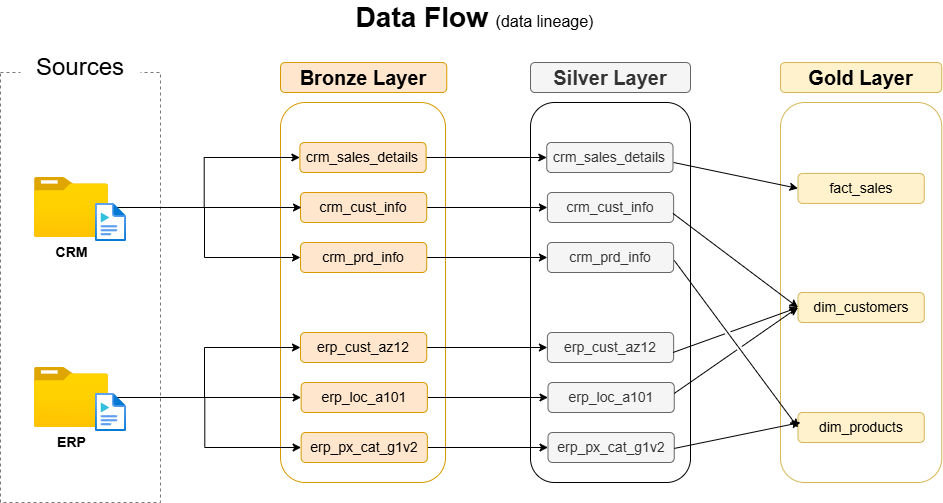

The diagram above was exported from draw.io. Its source (the exported page's mxGraphModel, read from the mxfile embedded in the PNG):
<mxGraphModel dx="1042" dy="626" grid="1" gridSize="10" guides="1" tooltips="1" connect="1" arrows="1" fold="1" page="1" pageScale="1" pageWidth="350" pageHeight="583" background="#ffffff" math="0" shadow="0">
  <root>
    <mxCell id="0" />
    <mxCell id="1" parent="0" />
    <mxCell id="_wHUsuA2qoylumLN7HJ8-1" parent="1" style="rounded=0;whiteSpace=wrap;html=1;fillColor=none;dashed=1;strokeColor=light-dark(#787878, #ededed);align=left;" value="" vertex="1">
      <mxGeometry height="430" width="160" x="49.99999999999999" y="110" as="geometry" />
    </mxCell>
    <mxCell id="_wHUsuA2qoylumLN7HJ8-2" parent="1" style="rounded=0;whiteSpace=wrap;html=1;strokeColor=none;" value="&lt;font style=&quot;font-size: 24px;&quot;&gt;Sources&lt;/font&gt;" vertex="1">
      <mxGeometry height="30" width="120" x="70" y="90" as="geometry" />
    </mxCell>
    <mxCell id="_wHUsuA2qoylumLN7HJ8-8" parent="1" style="rounded=1;whiteSpace=wrap;html=1;fillColor=#ffe6cc;strokeColor=#d79b00;fontStyle=1" value="&lt;font style=&quot;font-size: 20px;&quot;&gt;Bronze Layer&lt;/font&gt;" vertex="1">
      <mxGeometry height="30" width="166.25" x="330" y="100" as="geometry" />
    </mxCell>
    <mxCell id="_wHUsuA2qoylumLN7HJ8-9" parent="1" style="rounded=1;whiteSpace=wrap;html=1;fillColor=none;strokeColor=#d79b00;" value="" vertex="1">
      <mxGeometry height="380" width="165" x="330" y="140" as="geometry" />
    </mxCell>
    <mxCell id="_wHUsuA2qoylumLN7HJ8-10" parent="1" style="rounded=1;whiteSpace=wrap;html=1;fillColor=#f5f5f5;strokeColor=#666666;fontStyle=1;fontColor=#333333;" value="&lt;font style=&quot;font-size: 20px;&quot;&gt;Silver Layer&lt;/font&gt;" vertex="1">
      <mxGeometry height="30" width="160" x="580" y="100" as="geometry" />
    </mxCell>
    <mxCell id="_wHUsuA2qoylumLN7HJ8-11" parent="1" style="rounded=1;whiteSpace=wrap;html=1;fillColor=none;strokeColor=default;fontColor=#333333;" value="" vertex="1">
      <mxGeometry height="380" width="160" x="580" y="140" as="geometry" />
    </mxCell>
    <mxCell id="_wHUsuA2qoylumLN7HJ8-12" parent="1" style="rounded=1;whiteSpace=wrap;html=1;fillColor=#fff2cc;strokeColor=#d6b656;fontStyle=1" value="&lt;font style=&quot;font-size: 20px;&quot;&gt;Gold Layer&lt;/font&gt;" vertex="1">
      <mxGeometry height="30" width="161.25" x="830" y="100" as="geometry" />
    </mxCell>
    <mxCell id="_wHUsuA2qoylumLN7HJ8-13" parent="1" style="rounded=1;whiteSpace=wrap;html=1;fillColor=none;strokeColor=#d6b656;" value="" vertex="1">
      <mxGeometry height="380" width="161.25" x="830" y="140" as="geometry" />
    </mxCell>
    <mxCell id="gNpU1zruJu8cCtdH5KxS-29" edge="1" parent="1" source="_wHUsuA2qoylumLN7HJ8-20" style="edgeStyle=orthogonalEdgeStyle;rounded=0;orthogonalLoop=1;jettySize=auto;html=1;" target="gNpU1zruJu8cCtdH5KxS-7">
      <mxGeometry relative="1" as="geometry" />
    </mxCell>
    <mxCell id="gNpU1zruJu8cCtdH5KxS-30" edge="1" parent="1" source="_wHUsuA2qoylumLN7HJ8-20" style="edgeStyle=orthogonalEdgeStyle;rounded=0;orthogonalLoop=1;jettySize=auto;html=1;entryX=0;entryY=0.5;entryDx=0;entryDy=0;" target="gNpU1zruJu8cCtdH5KxS-6">
      <mxGeometry relative="1" as="geometry" />
    </mxCell>
    <mxCell id="gNpU1zruJu8cCtdH5KxS-31" edge="1" parent="1" source="_wHUsuA2qoylumLN7HJ8-20" style="edgeStyle=orthogonalEdgeStyle;rounded=0;orthogonalLoop=1;jettySize=auto;html=1;entryX=0;entryY=0.5;entryDx=0;entryDy=0;" target="gNpU1zruJu8cCtdH5KxS-8">
      <mxGeometry relative="1" as="geometry" />
    </mxCell>
    <mxCell id="_wHUsuA2qoylumLN7HJ8-20" parent="1" style="image;aspect=fixed;html=1;points=[];align=center;fontSize=12;image=img/lib/azure2/general/Folder_Blank.svg;" value="&lt;span style=&quot;font-size: 14px;&quot;&gt;&lt;b&gt;ERP&lt;/b&gt;&lt;/span&gt;" vertex="1">
      <mxGeometry height="60" width="73.93" x="84" y="405" as="geometry" />
    </mxCell>
    <mxCell id="_wHUsuA2qoylumLN7HJ8-21" parent="1" style="image;aspect=fixed;html=1;points=[];align=center;fontSize=12;image=img/lib/azure2/general/Media_File.svg;" value="" vertex="1">
      <mxGeometry height="38.15" width="31" x="145.00000000000003" y="430.93" as="geometry" />
    </mxCell>
    <mxCell id="gNpU1zruJu8cCtdH5KxS-1" parent="1" style="rounded=0;whiteSpace=wrap;html=1;strokeColor=none;align=center;" value="&lt;font style=&quot;font-weight: bold; font-size: 28px;&quot;&gt;Data Flow &lt;/font&gt;&lt;font style=&quot;font-size: 16px;&quot;&gt;(data lineage)&lt;/font&gt;" vertex="1">
      <mxGeometry height="30" width="267.07" x="391" y="40" as="geometry" />
    </mxCell>
    <mxCell id="gNpU1zruJu8cCtdH5KxS-47" edge="1" parent="1" source="gNpU1zruJu8cCtdH5KxS-2" style="edgeStyle=orthogonalEdgeStyle;rounded=0;orthogonalLoop=1;jettySize=auto;html=1;" target="gNpU1zruJu8cCtdH5KxS-9">
      <mxGeometry relative="1" as="geometry" />
    </mxCell>
    <mxCell id="gNpU1zruJu8cCtdH5KxS-2" parent="1" style="rounded=1;whiteSpace=wrap;html=1;fillColor=#ffe6cc;strokeColor=#d79b00;fontStyle=1" value="&lt;font style=&quot;font-weight: normal; font-size: 14px;&quot;&gt;crm_sales_details&lt;/font&gt;" vertex="1">
      <mxGeometry height="30" width="126.25" x="349.37" y="180" as="geometry" />
    </mxCell>
    <mxCell id="gNpU1zruJu8cCtdH5KxS-48" edge="1" parent="1" source="gNpU1zruJu8cCtdH5KxS-4" style="edgeStyle=orthogonalEdgeStyle;rounded=0;orthogonalLoop=1;jettySize=auto;html=1;" target="gNpU1zruJu8cCtdH5KxS-10">
      <mxGeometry relative="1" as="geometry" />
    </mxCell>
    <mxCell id="gNpU1zruJu8cCtdH5KxS-4" parent="1" style="rounded=1;whiteSpace=wrap;html=1;fillColor=#ffe6cc;strokeColor=#d79b00;fontStyle=1" value="&lt;span style=&quot;font-size: 14px; font-weight: 400;&quot;&gt;crm_cust_info&lt;/span&gt;" vertex="1">
      <mxGeometry height="30" width="126.25" x="350" y="230" as="geometry" />
    </mxCell>
    <mxCell id="gNpU1zruJu8cCtdH5KxS-49" edge="1" parent="1" source="gNpU1zruJu8cCtdH5KxS-5" style="edgeStyle=orthogonalEdgeStyle;rounded=0;orthogonalLoop=1;jettySize=auto;html=1;entryX=0;entryY=0.5;entryDx=0;entryDy=0;" target="gNpU1zruJu8cCtdH5KxS-11">
      <mxGeometry relative="1" as="geometry" />
    </mxCell>
    <mxCell id="gNpU1zruJu8cCtdH5KxS-5" parent="1" style="rounded=1;whiteSpace=wrap;html=1;fillColor=#ffe6cc;strokeColor=#d79b00;fontStyle=1" value="&lt;span style=&quot;font-size: 14px; font-weight: 400;&quot;&gt;crm_prd_info&lt;/span&gt;" vertex="1">
      <mxGeometry height="30" width="126.25" x="350" y="280" as="geometry" />
    </mxCell>
    <mxCell id="gNpU1zruJu8cCtdH5KxS-50" edge="1" parent="1" source="gNpU1zruJu8cCtdH5KxS-6" style="edgeStyle=orthogonalEdgeStyle;rounded=0;orthogonalLoop=1;jettySize=auto;html=1;entryX=0;entryY=0.5;entryDx=0;entryDy=0;" target="gNpU1zruJu8cCtdH5KxS-12">
      <mxGeometry relative="1" as="geometry" />
    </mxCell>
    <mxCell id="gNpU1zruJu8cCtdH5KxS-6" parent="1" style="rounded=1;whiteSpace=wrap;html=1;fillColor=#ffe6cc;strokeColor=#d79b00;fontStyle=1" value="&lt;span style=&quot;font-size: 14px; font-weight: 400;&quot;&gt;erp_cust_az12&lt;/span&gt;" vertex="1">
      <mxGeometry height="30" width="126.25" x="350" y="370" as="geometry" />
    </mxCell>
    <mxCell id="gNpU1zruJu8cCtdH5KxS-51" edge="1" parent="1" source="gNpU1zruJu8cCtdH5KxS-7" style="edgeStyle=orthogonalEdgeStyle;rounded=0;orthogonalLoop=1;jettySize=auto;html=1;" target="gNpU1zruJu8cCtdH5KxS-13">
      <mxGeometry relative="1" as="geometry" />
    </mxCell>
    <mxCell id="gNpU1zruJu8cCtdH5KxS-7" parent="1" style="rounded=1;whiteSpace=wrap;html=1;fillColor=#ffe6cc;strokeColor=#d79b00;fontStyle=1" value="&lt;span style=&quot;font-size: 14px; font-weight: 400;&quot;&gt;erp_loc_a101&lt;/span&gt;" vertex="1">
      <mxGeometry height="30" width="126.25" x="350.63" y="420" as="geometry" />
    </mxCell>
    <mxCell id="gNpU1zruJu8cCtdH5KxS-52" edge="1" parent="1" source="gNpU1zruJu8cCtdH5KxS-8" style="edgeStyle=orthogonalEdgeStyle;rounded=0;orthogonalLoop=1;jettySize=auto;html=1;" target="gNpU1zruJu8cCtdH5KxS-14">
      <mxGeometry relative="1" as="geometry" />
    </mxCell>
    <mxCell id="gNpU1zruJu8cCtdH5KxS-8" parent="1" style="rounded=1;whiteSpace=wrap;html=1;fillColor=#ffe6cc;strokeColor=#d79b00;fontStyle=1" value="&lt;span style=&quot;font-size: 14px; font-weight: 400;&quot;&gt;erp_px_cat_g1v2&lt;/span&gt;" vertex="1">
      <mxGeometry height="30" width="126.25" x="350.63" y="470" as="geometry" />
    </mxCell>
    <mxCell id="gNpU1zruJu8cCtdH5KxS-9" parent="1" style="rounded=1;whiteSpace=wrap;html=1;fillColor=#f5f5f5;strokeColor=#666666;fontStyle=1;fontColor=#333333;" value="&lt;font style=&quot;font-weight: normal; font-size: 14px;&quot;&gt;crm_sales_details&lt;/font&gt;" vertex="1">
      <mxGeometry height="30" width="126.25" x="596.25" y="180" as="geometry" />
    </mxCell>
    <mxCell id="gNpU1zruJu8cCtdH5KxS-10" parent="1" style="rounded=1;whiteSpace=wrap;html=1;fillColor=#f5f5f5;strokeColor=#666666;fontStyle=1;fontColor=#333333;" value="&lt;span style=&quot;font-size: 14px; font-weight: 400;&quot;&gt;crm_cust_info&lt;/span&gt;" vertex="1">
      <mxGeometry height="30" width="126.25" x="596.88" y="230" as="geometry" />
    </mxCell>
    <mxCell id="gNpU1zruJu8cCtdH5KxS-11" parent="1" style="rounded=1;whiteSpace=wrap;html=1;fillColor=#f5f5f5;strokeColor=#666666;fontStyle=1;fontColor=#333333;" value="&lt;span style=&quot;font-size: 14px; font-weight: 400;&quot;&gt;crm_prd_info&lt;/span&gt;" vertex="1">
      <mxGeometry height="30" width="126.25" x="596.88" y="280" as="geometry" />
    </mxCell>
    <mxCell id="gNpU1zruJu8cCtdH5KxS-12" parent="1" style="rounded=1;whiteSpace=wrap;html=1;fillColor=#f5f5f5;strokeColor=#666666;fontStyle=1;fontColor=#333333;" value="&lt;span style=&quot;font-size: 14px; font-weight: 400;&quot;&gt;erp_cust_az12&lt;/span&gt;" vertex="1">
      <mxGeometry height="30" width="126.25" x="596.88" y="370" as="geometry" />
    </mxCell>
    <mxCell id="gNpU1zruJu8cCtdH5KxS-13" parent="1" style="rounded=1;whiteSpace=wrap;html=1;fillColor=#f5f5f5;strokeColor=#666666;fontStyle=1;fontColor=#333333;" value="&lt;span style=&quot;font-size: 14px; font-weight: 400;&quot;&gt;erp_loc_a101&lt;/span&gt;" vertex="1">
      <mxGeometry height="30" width="126.25" x="597.51" y="420" as="geometry" />
    </mxCell>
    <mxCell id="gNpU1zruJu8cCtdH5KxS-14" parent="1" style="rounded=1;whiteSpace=wrap;html=1;fillColor=#f5f5f5;strokeColor=#666666;fontStyle=1;fontColor=#333333;" value="&lt;span style=&quot;font-size: 14px; font-weight: 400;&quot;&gt;erp_px_cat_g1v2&lt;/span&gt;" vertex="1">
      <mxGeometry height="30" width="126.25" x="597.51" y="470" as="geometry" />
    </mxCell>
    <mxCell id="gNpU1zruJu8cCtdH5KxS-15" parent="1" style="rounded=1;whiteSpace=wrap;html=1;fillColor=#fff2cc;strokeColor=#d6b656;fontStyle=1;" value="&lt;span style=&quot;font-size: 14px; font-weight: 400;&quot;&gt;dim_customers&lt;/span&gt;" vertex="1">
      <mxGeometry height="30" width="126.25" x="847.5" y="330" as="geometry" />
    </mxCell>
    <mxCell id="gNpU1zruJu8cCtdH5KxS-16" parent="1" style="rounded=1;whiteSpace=wrap;html=1;fillColor=#fff2cc;strokeColor=#d6b656;fontStyle=1;" value="&lt;span style=&quot;font-size: 14px; font-weight: 400;&quot;&gt;fact_sales&lt;/span&gt;" vertex="1">
      <mxGeometry height="30" width="126.25" x="847.5" y="210.92" as="geometry" />
    </mxCell>
    <mxCell id="gNpU1zruJu8cCtdH5KxS-17" parent="1" style="rounded=1;whiteSpace=wrap;html=1;fillColor=#fff2cc;strokeColor=#d6b656;fontStyle=1;" value="&lt;span style=&quot;font-size: 14px; font-weight: 400;&quot;&gt;dim_products&lt;/span&gt;" vertex="1">
      <mxGeometry height="30" width="126.25" x="847.5" y="450" as="geometry" />
    </mxCell>
    <mxCell id="gNpU1zruJu8cCtdH5KxS-38" edge="1" parent="1" source="gNpU1zruJu8cCtdH5KxS-41" style="edgeStyle=orthogonalEdgeStyle;rounded=0;orthogonalLoop=1;jettySize=auto;html=1;">
      <mxGeometry relative="1" as="geometry">
        <mxPoint x="351" y="245" as="targetPoint" />
      </mxGeometry>
    </mxCell>
    <mxCell id="gNpU1zruJu8cCtdH5KxS-43" edge="1" parent="1" source="gNpU1zruJu8cCtdH5KxS-41" style="edgeStyle=orthogonalEdgeStyle;rounded=0;orthogonalLoop=1;jettySize=auto;html=1;entryX=0;entryY=0.5;entryDx=0;entryDy=0;" target="gNpU1zruJu8cCtdH5KxS-2">
      <mxGeometry relative="1" as="geometry" />
    </mxCell>
    <mxCell id="gNpU1zruJu8cCtdH5KxS-44" edge="1" parent="1" source="gNpU1zruJu8cCtdH5KxS-41" style="edgeStyle=orthogonalEdgeStyle;rounded=0;orthogonalLoop=1;jettySize=auto;html=1;entryX=0;entryY=0.5;entryDx=0;entryDy=0;" target="gNpU1zruJu8cCtdH5KxS-5">
      <mxGeometry relative="1" as="geometry" />
    </mxCell>
    <mxCell id="gNpU1zruJu8cCtdH5KxS-41" parent="1" style="image;aspect=fixed;html=1;points=[];align=center;fontSize=12;image=img/lib/azure2/general/Folder_Blank.svg;" value="&lt;span style=&quot;font-size: 14px;&quot;&gt;&lt;b&gt;CRM&lt;/b&gt;&lt;/span&gt;" vertex="1">
      <mxGeometry height="60" width="73.93" x="84" y="215" as="geometry" />
    </mxCell>
    <mxCell id="gNpU1zruJu8cCtdH5KxS-42" parent="1" style="image;aspect=fixed;html=1;points=[];align=center;fontSize=12;image=img/lib/azure2/general/Media_File.svg;" value="" vertex="1">
      <mxGeometry height="38.15" width="31" x="145" y="240.93" as="geometry" />
    </mxCell>
    <mxCell id="_gaY5IIQob2LumJJnnaK-3" edge="1" parent="1" style="endArrow=classic;html=1;rounded=0;entryX=0;entryY=0.5;entryDx=0;entryDy=0;" target="gNpU1zruJu8cCtdH5KxS-16" value="">
      <mxGeometry height="50" relative="1" width="50" as="geometry">
        <mxPoint x="723.13" y="200" as="sourcePoint" />
        <mxPoint x="773.13" y="150" as="targetPoint" />
      </mxGeometry>
    </mxCell>
    <mxCell id="_gaY5IIQob2LumJJnnaK-5" edge="1" parent="1" style="endArrow=classic;html=1;rounded=0;entryX=0;entryY=0.5;entryDx=0;entryDy=0;jumpStyle=gap;" target="gNpU1zruJu8cCtdH5KxS-15" value="">
      <mxGeometry height="50" relative="1" width="50" as="geometry">
        <mxPoint x="722.5" y="250.92000000000002" as="sourcePoint" />
        <mxPoint x="772.5" y="200.92000000000002" as="targetPoint" />
      </mxGeometry>
    </mxCell>
    <mxCell id="_gaY5IIQob2LumJJnnaK-6" edge="1" parent="1" style="endArrow=classic;html=1;rounded=0;entryX=0;entryY=0.5;entryDx=0;entryDy=0;jumpStyle=gap;" target="gNpU1zruJu8cCtdH5KxS-17" value="">
      <mxGeometry height="50" relative="1" width="50" as="geometry">
        <mxPoint x="723.76" y="297.96000000000004" as="sourcePoint" />
        <mxPoint x="849.26" y="392.04" as="targetPoint" />
      </mxGeometry>
    </mxCell>
    <mxCell id="_gaY5IIQob2LumJJnnaK-7" edge="1" parent="1" style="endArrow=classic;html=1;rounded=0;entryX=0;entryY=0.5;entryDx=0;entryDy=0;jumpStyle=gap;" target="gNpU1zruJu8cCtdH5KxS-15" value="">
      <mxGeometry height="50" relative="1" width="50" as="geometry">
        <mxPoint x="722.5" y="390" as="sourcePoint" />
        <mxPoint x="772.5" y="340" as="targetPoint" />
      </mxGeometry>
    </mxCell>
    <mxCell id="_gaY5IIQob2LumJJnnaK-8" edge="1" parent="1" style="endArrow=classic;html=1;rounded=0;entryX=0;entryY=0.5;entryDx=0;entryDy=0;jumpStyle=gap;" target="gNpU1zruJu8cCtdH5KxS-15" value="">
      <mxGeometry height="50" relative="1" width="50" as="geometry">
        <mxPoint x="723.76" y="430.93" as="sourcePoint" />
        <mxPoint x="849.26" y="385.93" as="targetPoint" />
      </mxGeometry>
    </mxCell>
    <mxCell id="_gaY5IIQob2LumJJnnaK-9" edge="1" parent="1" style="endArrow=classic;html=1;rounded=0;jumpStyle=gap;" value="">
      <mxGeometry height="50" relative="1" width="50" as="geometry">
        <mxPoint x="723.76" y="485.93" as="sourcePoint" />
        <mxPoint x="850" y="460" as="targetPoint" />
      </mxGeometry>
    </mxCell>
  </root>
</mxGraphModel>